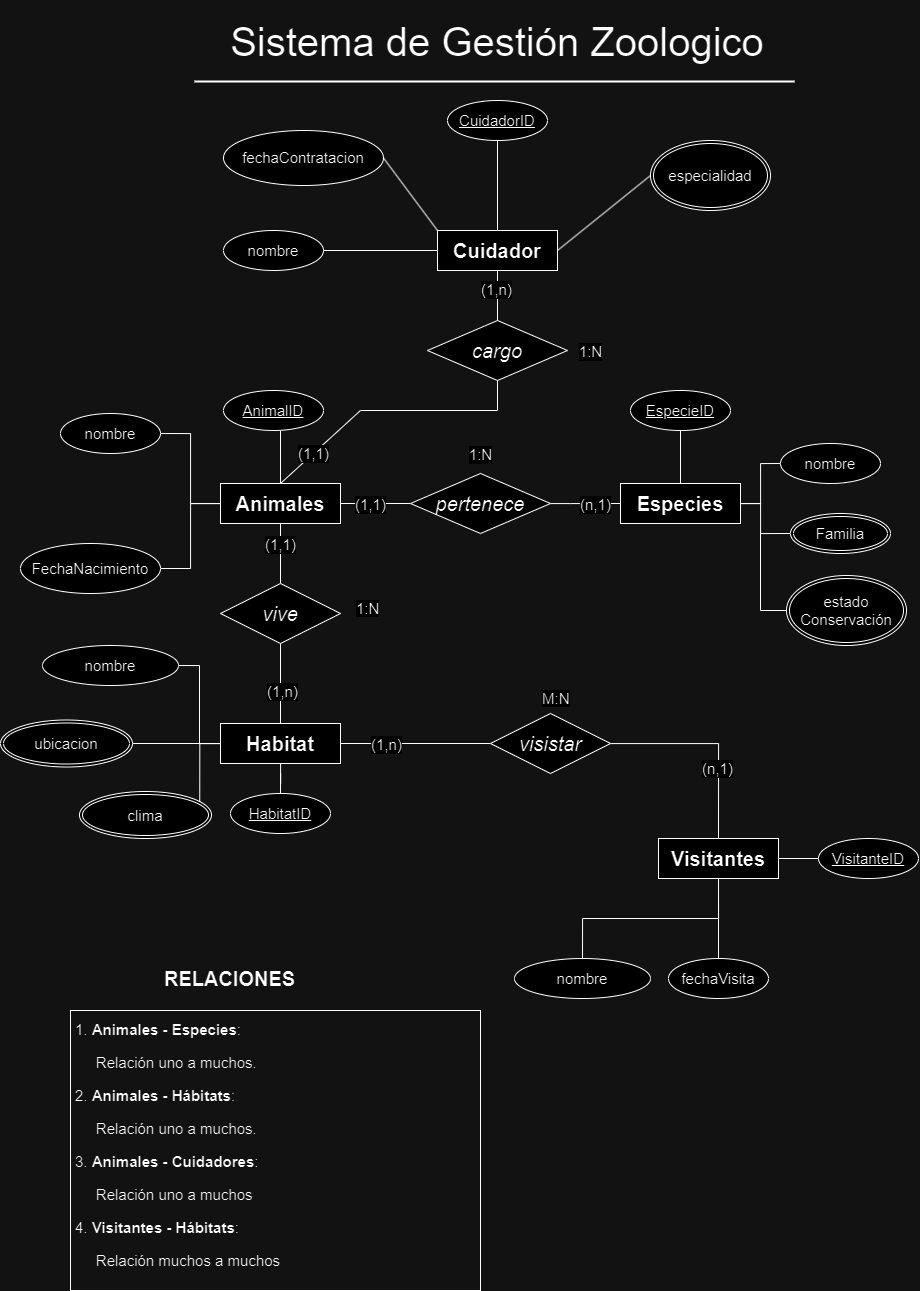

The diagram above was exported from draw.io. Its source (the exported page's mxGraphModel, read from the mxfile embedded in the PNG):
<mxGraphModel dx="1985" dy="1972" grid="1" gridSize="10" guides="1" tooltips="1" connect="1" arrows="1" fold="1" page="1" pageScale="1" pageWidth="827" pageHeight="1169" math="0" shadow="0">
  <root>
    <mxCell id="0" />
    <mxCell id="1" parent="0" />
    <mxCell id="_ER3O8_ixGloc-CAV8IO-1" value="Sistema de Gestión Zoologico" style="text;html=1;strokeColor=none;fillColor=none;align=center;verticalAlign=middle;whiteSpace=wrap;rounded=0;fontSize=40;" parent="1" vertex="1">
      <mxGeometry x="190" y="-170" width="614" height="81" as="geometry" />
    </mxCell>
    <mxCell id="_ER3O8_ixGloc-CAV8IO-2" value="" style="line;strokeWidth=2;html=1;" parent="1" vertex="1">
      <mxGeometry x="194" y="-94" width="600" height="10" as="geometry" />
    </mxCell>
    <mxCell id="_ER3O8_ixGloc-CAV8IO-16" style="edgeStyle=orthogonalEdgeStyle;rounded=0;orthogonalLoop=1;jettySize=auto;html=1;entryX=0.57;entryY=1;entryDx=0;entryDy=0;entryPerimeter=0;fontSize=20;endArrow=none;endFill=0;" parent="1" source="_ER3O8_ixGloc-CAV8IO-7" target="_ER3O8_ixGloc-CAV8IO-13" edge="1">
      <mxGeometry relative="1" as="geometry" />
    </mxCell>
    <mxCell id="_ER3O8_ixGloc-CAV8IO-18" style="edgeStyle=orthogonalEdgeStyle;rounded=0;orthogonalLoop=1;jettySize=auto;html=1;entryX=1;entryY=0.5;entryDx=0;entryDy=0;fontSize=20;endArrow=none;endFill=0;" parent="1" source="_ER3O8_ixGloc-CAV8IO-7" target="_ER3O8_ixGloc-CAV8IO-9" edge="1">
      <mxGeometry relative="1" as="geometry" />
    </mxCell>
    <mxCell id="_ER3O8_ixGloc-CAV8IO-20" style="edgeStyle=orthogonalEdgeStyle;rounded=0;orthogonalLoop=1;jettySize=auto;html=1;entryX=1;entryY=0.5;entryDx=0;entryDy=0;fontSize=20;endArrow=none;endFill=0;" parent="1" source="_ER3O8_ixGloc-CAV8IO-7" target="_ER3O8_ixGloc-CAV8IO-15" edge="1">
      <mxGeometry relative="1" as="geometry" />
    </mxCell>
    <mxCell id="_ER3O8_ixGloc-CAV8IO-23" style="edgeStyle=orthogonalEdgeStyle;rounded=0;orthogonalLoop=1;jettySize=auto;html=1;entryX=0;entryY=0.5;entryDx=0;entryDy=0;endArrow=none;endFill=0;fontSize=20;" parent="1" source="_ER3O8_ixGloc-CAV8IO-7" target="_ER3O8_ixGloc-CAV8IO-22" edge="1">
      <mxGeometry relative="1" as="geometry" />
    </mxCell>
    <mxCell id="_ER3O8_ixGloc-CAV8IO-32" value="(1,1)" style="edgeLabel;html=1;align=center;verticalAlign=middle;resizable=0;points=[];fontSize=15;" parent="_ER3O8_ixGloc-CAV8IO-23" vertex="1" connectable="0">
      <mxGeometry x="-0.1833" relative="1" as="geometry">
        <mxPoint as="offset" />
      </mxGeometry>
    </mxCell>
    <mxCell id="_ER3O8_ixGloc-CAV8IO-7" value="Animales" style="whiteSpace=wrap;html=1;align=center;fontSize=20;fontStyle=1" parent="1" vertex="1">
      <mxGeometry x="220" y="313" width="120" height="40" as="geometry" />
    </mxCell>
    <mxCell id="_ER3O8_ixGloc-CAV8IO-9" value="nombre" style="ellipse;whiteSpace=wrap;html=1;align=center;fontSize=15;" parent="1" vertex="1">
      <mxGeometry x="60" y="243" width="100" height="40" as="geometry" />
    </mxCell>
    <mxCell id="_ER3O8_ixGloc-CAV8IO-13" value="AnimalID" style="ellipse;whiteSpace=wrap;html=1;align=center;fontStyle=4;fontSize=15;" parent="1" vertex="1">
      <mxGeometry x="223" y="220" width="100" height="40" as="geometry" />
    </mxCell>
    <mxCell id="_ER3O8_ixGloc-CAV8IO-15" value="FechaNacimiento" style="ellipse;whiteSpace=wrap;html=1;align=center;fontSize=15;" parent="1" vertex="1">
      <mxGeometry x="20" y="373" width="140" height="50" as="geometry" />
    </mxCell>
    <mxCell id="_ER3O8_ixGloc-CAV8IO-28" style="edgeStyle=orthogonalEdgeStyle;rounded=0;orthogonalLoop=1;jettySize=auto;html=1;entryX=0;entryY=0.5;entryDx=0;entryDy=0;endArrow=none;endFill=0;fontSize=15;" parent="1" source="_ER3O8_ixGloc-CAV8IO-21" target="_ER3O8_ixGloc-CAV8IO-26" edge="1">
      <mxGeometry relative="1" as="geometry" />
    </mxCell>
    <mxCell id="_ER3O8_ixGloc-CAV8IO-29" style="edgeStyle=orthogonalEdgeStyle;rounded=0;orthogonalLoop=1;jettySize=auto;html=1;endArrow=none;endFill=0;fontSize=15;entryX=0;entryY=0.5;entryDx=0;entryDy=0;" parent="1" source="_ER3O8_ixGloc-CAV8IO-21" target="jgJUUqroV2WTiFEcboyq-4" edge="1">
      <mxGeometry relative="1" as="geometry">
        <mxPoint x="780.0000743163453" y="372.9655172413793" as="targetPoint" />
        <Array as="points">
          <mxPoint x="760" y="333" />
          <mxPoint x="760" y="363" />
        </Array>
      </mxGeometry>
    </mxCell>
    <mxCell id="_ER3O8_ixGloc-CAV8IO-30" style="edgeStyle=orthogonalEdgeStyle;rounded=0;orthogonalLoop=1;jettySize=auto;html=1;endArrow=none;endFill=0;fontSize=15;" parent="1" source="_ER3O8_ixGloc-CAV8IO-21" target="_ER3O8_ixGloc-CAV8IO-25" edge="1">
      <mxGeometry relative="1" as="geometry" />
    </mxCell>
    <mxCell id="_ER3O8_ixGloc-CAV8IO-21" value="Especies" style="whiteSpace=wrap;html=1;align=center;fontSize=20;fontStyle=1" parent="1" vertex="1">
      <mxGeometry x="620" y="313" width="120" height="40" as="geometry" />
    </mxCell>
    <mxCell id="_ER3O8_ixGloc-CAV8IO-24" style="edgeStyle=orthogonalEdgeStyle;rounded=0;orthogonalLoop=1;jettySize=auto;html=1;entryX=0;entryY=0.5;entryDx=0;entryDy=0;endArrow=none;endFill=0;fontSize=20;" parent="1" source="_ER3O8_ixGloc-CAV8IO-22" target="_ER3O8_ixGloc-CAV8IO-21" edge="1">
      <mxGeometry relative="1" as="geometry">
        <Array as="points">
          <mxPoint x="570" y="333" />
          <mxPoint x="570" y="333" />
        </Array>
      </mxGeometry>
    </mxCell>
    <mxCell id="_ER3O8_ixGloc-CAV8IO-31" value="(n,1)" style="edgeLabel;html=1;align=center;verticalAlign=middle;resizable=0;points=[];fontSize=15;" parent="_ER3O8_ixGloc-CAV8IO-24" vertex="1" connectable="0">
      <mxGeometry x="0.25" relative="1" as="geometry">
        <mxPoint as="offset" />
      </mxGeometry>
    </mxCell>
    <mxCell id="_ER3O8_ixGloc-CAV8IO-22" value="pertenece" style="shape=rhombus;perimeter=rhombusPerimeter;whiteSpace=wrap;html=1;align=center;fontSize=20;fontStyle=2" parent="1" vertex="1">
      <mxGeometry x="410" y="303" width="140" height="60" as="geometry" />
    </mxCell>
    <mxCell id="_ER3O8_ixGloc-CAV8IO-25" value="EspecieID" style="ellipse;whiteSpace=wrap;html=1;align=center;fontStyle=4;fontSize=15;" parent="1" vertex="1">
      <mxGeometry x="630" y="220" width="100" height="40" as="geometry" />
    </mxCell>
    <mxCell id="_ER3O8_ixGloc-CAV8IO-26" value="nombre" style="ellipse;whiteSpace=wrap;html=1;align=center;fontSize=15;" parent="1" vertex="1">
      <mxGeometry x="780" y="273" width="100" height="40" as="geometry" />
    </mxCell>
    <mxCell id="_ER3O8_ixGloc-CAV8IO-33" value="1:N" style="edgeLabel;html=1;align=center;verticalAlign=middle;resizable=0;points=[];fontSize=15;" parent="1" vertex="1" connectable="0">
      <mxGeometry x="403.9971428571429" y="333" as="geometry">
        <mxPoint x="75" y="-50" as="offset" />
      </mxGeometry>
    </mxCell>
    <mxCell id="_ER3O8_ixGloc-CAV8IO-36" style="edgeStyle=orthogonalEdgeStyle;rounded=0;orthogonalLoop=1;jettySize=auto;html=1;endArrow=none;endFill=0;fontSize=15;" parent="1" source="_ER3O8_ixGloc-CAV8IO-34" target="_ER3O8_ixGloc-CAV8IO-35" edge="1">
      <mxGeometry relative="1" as="geometry" />
    </mxCell>
    <mxCell id="_ER3O8_ixGloc-CAV8IO-40" style="edgeStyle=orthogonalEdgeStyle;rounded=0;orthogonalLoop=1;jettySize=auto;html=1;endArrow=none;endFill=0;fontSize=15;exitX=0.5;exitY=1;exitDx=0;exitDy=0;" parent="1" source="_ER3O8_ixGloc-CAV8IO-34" target="_ER3O8_ixGloc-CAV8IO-39" edge="1">
      <mxGeometry relative="1" as="geometry" />
    </mxCell>
    <mxCell id="_ER3O8_ixGloc-CAV8IO-41" style="edgeStyle=orthogonalEdgeStyle;rounded=0;orthogonalLoop=1;jettySize=auto;html=1;endArrow=none;endFill=0;fontSize=15;" parent="1" source="_ER3O8_ixGloc-CAV8IO-34" target="_ER3O8_ixGloc-CAV8IO-37" edge="1">
      <mxGeometry relative="1" as="geometry" />
    </mxCell>
    <mxCell id="_ER3O8_ixGloc-CAV8IO-34" value="Visitantes" style="whiteSpace=wrap;html=1;align=center;fontSize=20;fontStyle=1" parent="1" vertex="1">
      <mxGeometry x="658" y="668" width="120" height="40" as="geometry" />
    </mxCell>
    <mxCell id="_ER3O8_ixGloc-CAV8IO-35" value="VisitanteID" style="ellipse;whiteSpace=wrap;html=1;align=center;fontStyle=4;fontSize=15;" parent="1" vertex="1">
      <mxGeometry x="818" y="668" width="100" height="40" as="geometry" />
    </mxCell>
    <mxCell id="_ER3O8_ixGloc-CAV8IO-37" value="fechaVisita" style="ellipse;whiteSpace=wrap;html=1;align=center;fontSize=15;" parent="1" vertex="1">
      <mxGeometry x="668" y="788" width="100" height="40" as="geometry" />
    </mxCell>
    <mxCell id="_ER3O8_ixGloc-CAV8IO-39" value="nombre" style="ellipse;whiteSpace=wrap;html=1;align=center;fontSize=15;" parent="1" vertex="1">
      <mxGeometry x="514" y="788" width="136" height="40" as="geometry" />
    </mxCell>
    <mxCell id="_ER3O8_ixGloc-CAV8IO-45" style="edgeStyle=orthogonalEdgeStyle;rounded=0;orthogonalLoop=1;jettySize=auto;html=1;entryX=0.5;entryY=0;entryDx=0;entryDy=0;endArrow=none;endFill=0;fontSize=15;" parent="1" source="_ER3O8_ixGloc-CAV8IO-43" target="_ER3O8_ixGloc-CAV8IO-34" edge="1">
      <mxGeometry relative="1" as="geometry" />
    </mxCell>
    <mxCell id="_ER3O8_ixGloc-CAV8IO-46" value="(n,1)" style="edgeLabel;html=1;align=center;verticalAlign=middle;resizable=0;points=[];fontSize=15;" parent="_ER3O8_ixGloc-CAV8IO-45" vertex="1" connectable="0">
      <mxGeometry x="0.3016" y="-2" relative="1" as="geometry">
        <mxPoint as="offset" />
      </mxGeometry>
    </mxCell>
    <mxCell id="_ER3O8_ixGloc-CAV8IO-55" style="edgeStyle=orthogonalEdgeStyle;rounded=0;orthogonalLoop=1;jettySize=auto;html=1;entryX=1;entryY=0.5;entryDx=0;entryDy=0;endArrow=none;endFill=0;fontSize=15;" parent="1" source="_ER3O8_ixGloc-CAV8IO-43" target="_ER3O8_ixGloc-CAV8IO-48" edge="1">
      <mxGeometry relative="1" as="geometry" />
    </mxCell>
    <mxCell id="_ER3O8_ixGloc-CAV8IO-56" value="(1,n)" style="edgeLabel;html=1;align=center;verticalAlign=middle;resizable=0;points=[];fontSize=15;" parent="_ER3O8_ixGloc-CAV8IO-55" vertex="1" connectable="0">
      <mxGeometry x="0.3878" relative="1" as="geometry">
        <mxPoint as="offset" />
      </mxGeometry>
    </mxCell>
    <mxCell id="_ER3O8_ixGloc-CAV8IO-43" value="visistar" style="shape=rhombus;perimeter=rhombusPerimeter;whiteSpace=wrap;html=1;align=center;fontSize=20;fontStyle=2" parent="1" vertex="1">
      <mxGeometry x="490" y="543" width="120" height="60" as="geometry" />
    </mxCell>
    <mxCell id="_ER3O8_ixGloc-CAV8IO-52" style="edgeStyle=orthogonalEdgeStyle;rounded=0;orthogonalLoop=1;jettySize=auto;html=1;entryX=1;entryY=0.5;entryDx=0;entryDy=0;endArrow=none;endFill=0;fontSize=15;" parent="1" source="_ER3O8_ixGloc-CAV8IO-48" target="_ER3O8_ixGloc-CAV8IO-50" edge="1">
      <mxGeometry relative="1" as="geometry" />
    </mxCell>
    <mxCell id="_ER3O8_ixGloc-CAV8IO-53" style="edgeStyle=orthogonalEdgeStyle;rounded=0;orthogonalLoop=1;jettySize=auto;html=1;entryX=0.911;entryY=0.208;entryDx=0;entryDy=0;entryPerimeter=0;endArrow=none;endFill=0;fontSize=15;" parent="1" source="_ER3O8_ixGloc-CAV8IO-48" target="_ER3O8_ixGloc-CAV8IO-51" edge="1">
      <mxGeometry relative="1" as="geometry" />
    </mxCell>
    <mxCell id="_ER3O8_ixGloc-CAV8IO-54" style="edgeStyle=orthogonalEdgeStyle;rounded=0;orthogonalLoop=1;jettySize=auto;html=1;entryX=0.5;entryY=0;entryDx=0;entryDy=0;endArrow=none;endFill=0;fontSize=15;" parent="1" source="_ER3O8_ixGloc-CAV8IO-48" target="_ER3O8_ixGloc-CAV8IO-49" edge="1">
      <mxGeometry relative="1" as="geometry" />
    </mxCell>
    <mxCell id="_ER3O8_ixGloc-CAV8IO-48" value="Habitat" style="whiteSpace=wrap;html=1;align=center;fontSize=20;fontStyle=1" parent="1" vertex="1">
      <mxGeometry x="220" y="553" width="120" height="40" as="geometry" />
    </mxCell>
    <mxCell id="_ER3O8_ixGloc-CAV8IO-49" value="HabitatID" style="ellipse;whiteSpace=wrap;html=1;align=center;fontStyle=4;fontSize=15;" parent="1" vertex="1">
      <mxGeometry x="230" y="623" width="100" height="40" as="geometry" />
    </mxCell>
    <mxCell id="_ER3O8_ixGloc-CAV8IO-50" value="nombre" style="ellipse;whiteSpace=wrap;html=1;align=center;fontSize=15;" parent="1" vertex="1">
      <mxGeometry x="42" y="475" width="136" height="40" as="geometry" />
    </mxCell>
    <mxCell id="_ER3O8_ixGloc-CAV8IO-51" value="clima" style="ellipse;shape=doubleEllipse;margin=3;whiteSpace=wrap;html=1;align=center;fontSize=15;" parent="1" vertex="1">
      <mxGeometry x="79" y="621" width="132" height="47" as="geometry" />
    </mxCell>
    <mxCell id="_ER3O8_ixGloc-CAV8IO-57" value="&lt;span style=&quot;color: rgb(0 , 0 , 0) ; font-family: &amp;#34;helvetica&amp;#34; ; font-size: 15px ; font-style: normal ; font-weight: 400 ; letter-spacing: normal ; text-align: center ; text-indent: 0px ; text-transform: none ; word-spacing: 0px ; background-color: rgb(255 , 255 , 255) ; display: inline ; float: none&quot;&gt;M:N&lt;/span&gt;" style="text;whiteSpace=wrap;html=1;fontSize=15;" parent="1" vertex="1">
      <mxGeometry x="540" y="513" width="50" height="30" as="geometry" />
    </mxCell>
    <mxCell id="_ER3O8_ixGloc-CAV8IO-59" style="edgeStyle=orthogonalEdgeStyle;rounded=0;orthogonalLoop=1;jettySize=auto;html=1;entryX=0.5;entryY=1;entryDx=0;entryDy=0;endArrow=none;endFill=0;fontSize=15;" parent="1" source="_ER3O8_ixGloc-CAV8IO-58" target="_ER3O8_ixGloc-CAV8IO-7" edge="1">
      <mxGeometry relative="1" as="geometry" />
    </mxCell>
    <mxCell id="_ER3O8_ixGloc-CAV8IO-63" value="(1,1)" style="edgeLabel;html=1;align=center;verticalAlign=middle;resizable=0;points=[];fontSize=15;" parent="_ER3O8_ixGloc-CAV8IO-59" vertex="1" connectable="0">
      <mxGeometry x="0.3148" y="1" relative="1" as="geometry">
        <mxPoint as="offset" />
      </mxGeometry>
    </mxCell>
    <mxCell id="_ER3O8_ixGloc-CAV8IO-60" style="edgeStyle=orthogonalEdgeStyle;rounded=0;orthogonalLoop=1;jettySize=auto;html=1;endArrow=none;endFill=0;fontSize=15;" parent="1" source="_ER3O8_ixGloc-CAV8IO-58" target="_ER3O8_ixGloc-CAV8IO-48" edge="1">
      <mxGeometry relative="1" as="geometry" />
    </mxCell>
    <mxCell id="_ER3O8_ixGloc-CAV8IO-61" value="(1,n)" style="edgeLabel;html=1;align=center;verticalAlign=middle;resizable=0;points=[];fontSize=15;" parent="_ER3O8_ixGloc-CAV8IO-60" vertex="1" connectable="0">
      <mxGeometry x="0.1821" y="1" relative="1" as="geometry">
        <mxPoint as="offset" />
      </mxGeometry>
    </mxCell>
    <mxCell id="_ER3O8_ixGloc-CAV8IO-58" value="vive" style="shape=rhombus;perimeter=rhombusPerimeter;whiteSpace=wrap;html=1;align=center;fontSize=20;fontStyle=2" parent="1" vertex="1">
      <mxGeometry x="220" y="413" width="120" height="60" as="geometry" />
    </mxCell>
    <mxCell id="_ER3O8_ixGloc-CAV8IO-64" value="&lt;span style=&quot;color: rgb(0 , 0 , 0) ; font-family: &amp;#34;helvetica&amp;#34; ; font-size: 15px ; font-style: normal ; font-weight: 400 ; letter-spacing: normal ; text-align: center ; text-indent: 0px ; text-transform: none ; word-spacing: 0px ; background-color: rgb(255 , 255 , 255) ; display: inline ; float: none&quot;&gt;1:N&lt;/span&gt;" style="text;whiteSpace=wrap;html=1;fontSize=15;" parent="1" vertex="1">
      <mxGeometry x="354" y="423" width="50" height="30" as="geometry" />
    </mxCell>
    <mxCell id="_ER3O8_ixGloc-CAV8IO-67" value="&lt;h1 style=&quot;font-size: 15px&quot;&gt;&lt;span style=&quot;font-weight: normal&quot;&gt;1.&amp;nbsp;&lt;/span&gt;Animales - Especies&lt;span style=&quot;font-weight: normal&quot;&gt;:&amp;nbsp;&lt;/span&gt;&lt;br&gt;&lt;/h1&gt;&lt;p style=&quot;font-size: 15px&quot;&gt;&lt;font style=&quot;font-size: 15px&quot;&gt;&amp;nbsp; &amp;nbsp; &amp;nbsp;&lt;/font&gt;&lt;span&gt;Relación uno a muchos.&lt;/span&gt;&lt;/p&gt;&lt;p style=&quot;font-size: 15px&quot;&gt;2. &lt;b&gt;Animales - Hábitats&lt;/b&gt;:&amp;nbsp;&lt;/p&gt;&lt;p style=&quot;font-size: 15px&quot;&gt;&amp;nbsp; &amp;nbsp; &amp;nbsp;&lt;span&gt;Relación uno a muchos.&lt;/span&gt;&lt;/p&gt;&lt;p style=&quot;font-size: 15px&quot;&gt;3. &lt;b&gt;Animales - Cuidadores&lt;/b&gt;:&amp;nbsp;&lt;/p&gt;&lt;p style=&quot;font-size: 15px&quot;&gt;&amp;nbsp; &amp;nbsp; &amp;nbsp;&lt;span&gt;Relación uno a muchos&lt;br&gt;&lt;/span&gt;&lt;/p&gt;&lt;p style=&quot;font-size: 15px&quot;&gt;4. &lt;b&gt;Visitantes - Hábitats&lt;/b&gt;:&amp;nbsp;&lt;/p&gt;&lt;p style=&quot;font-size: 15px&quot;&gt;&amp;nbsp; &amp;nbsp; &amp;nbsp;Relación muchos a muchos&lt;/p&gt;" style="text;html=1;strokeColor=#000000;fillColor=none;spacing=5;spacingTop=-20;whiteSpace=wrap;overflow=hidden;rounded=0;fontSize=20;shadow=0;align=left;verticalAlign=bottom;" parent="1" vertex="1">
      <mxGeometry x="70" y="840" width="410" height="280" as="geometry" />
    </mxCell>
    <mxCell id="_ER3O8_ixGloc-CAV8IO-69" value="RELACIONES" style="text;html=1;strokeColor=none;fillColor=none;align=center;verticalAlign=middle;whiteSpace=wrap;rounded=0;shadow=0;fontSize=20;fontStyle=1" parent="1" vertex="1">
      <mxGeometry x="136" y="783" width="187" height="50" as="geometry" />
    </mxCell>
    <mxCell id="jgJUUqroV2WTiFEcboyq-2" value="" style="endArrow=none;html=1;" parent="1" edge="1">
      <mxGeometry width="50" height="50" relative="1" as="geometry">
        <mxPoint x="760" y="440" as="sourcePoint" />
        <mxPoint x="760" y="360" as="targetPoint" />
      </mxGeometry>
    </mxCell>
    <mxCell id="jgJUUqroV2WTiFEcboyq-3" value="" style="endArrow=none;html=1;entryX=0;entryY=0.5;entryDx=0;entryDy=0;" parent="1" target="jgJUUqroV2WTiFEcboyq-5" edge="1">
      <mxGeometry width="50" height="50" relative="1" as="geometry">
        <mxPoint x="760" y="440" as="sourcePoint" />
        <mxPoint x="779.9999999999975" y="441.25" as="targetPoint" />
      </mxGeometry>
    </mxCell>
    <mxCell id="jgJUUqroV2WTiFEcboyq-4" value="Familia" style="ellipse;shape=doubleEllipse;margin=3;whiteSpace=wrap;html=1;align=center;fontSize=15;" parent="1" vertex="1">
      <mxGeometry x="790" y="343" width="100" height="40" as="geometry" />
    </mxCell>
    <mxCell id="jgJUUqroV2WTiFEcboyq-5" value="estado&lt;br&gt;Conservación" style="ellipse;shape=doubleEllipse;margin=3;whiteSpace=wrap;html=1;align=center;fontSize=15;" parent="1" vertex="1">
      <mxGeometry x="786" y="405" width="120" height="70" as="geometry" />
    </mxCell>
    <mxCell id="jgJUUqroV2WTiFEcboyq-6" value="ubicacion" style="ellipse;shape=doubleEllipse;margin=3;whiteSpace=wrap;html=1;align=center;fontSize=15;" parent="1" vertex="1">
      <mxGeometry y="549.5" width="132" height="47" as="geometry" />
    </mxCell>
    <mxCell id="jgJUUqroV2WTiFEcboyq-8" style="edgeStyle=orthogonalEdgeStyle;rounded=0;orthogonalLoop=1;jettySize=auto;html=1;entryX=1;entryY=0.5;entryDx=0;entryDy=0;fontSize=20;endArrow=none;endFill=0;exitX=0;exitY=0.5;exitDx=0;exitDy=0;" parent="1" source="_ER3O8_ixGloc-CAV8IO-48" target="jgJUUqroV2WTiFEcboyq-6" edge="1">
      <mxGeometry relative="1" as="geometry">
        <mxPoint x="230" y="342.9655172413793" as="sourcePoint" />
        <mxPoint x="170" y="412.9999999999999" as="targetPoint" />
      </mxGeometry>
    </mxCell>
    <mxCell id="jgJUUqroV2WTiFEcboyq-9" value="Cuidador" style="whiteSpace=wrap;html=1;align=center;fontSize=20;fontStyle=1" parent="1" vertex="1">
      <mxGeometry x="437" y="60" width="120" height="40" as="geometry" />
    </mxCell>
    <mxCell id="jgJUUqroV2WTiFEcboyq-12" style="edgeStyle=orthogonalEdgeStyle;rounded=0;orthogonalLoop=1;jettySize=auto;html=1;fontSize=15;endArrow=none;endFill=0;" parent="1" source="jgJUUqroV2WTiFEcboyq-10" target="jgJUUqroV2WTiFEcboyq-9" edge="1">
      <mxGeometry relative="1" as="geometry" />
    </mxCell>
    <mxCell id="jgJUUqroV2WTiFEcboyq-10" value="cargo" style="shape=rhombus;perimeter=rhombusPerimeter;whiteSpace=wrap;html=1;align=center;fontSize=20;fontStyle=2" parent="1" vertex="1">
      <mxGeometry x="427" y="150" width="140" height="60" as="geometry" />
    </mxCell>
    <mxCell id="jgJUUqroV2WTiFEcboyq-11" value="" style="endArrow=none;html=1;rounded=0;fontSize=15;exitX=0.5;exitY=0;exitDx=0;exitDy=0;entryX=0.5;entryY=1;entryDx=0;entryDy=0;" parent="1" source="_ER3O8_ixGloc-CAV8IO-7" target="jgJUUqroV2WTiFEcboyq-10" edge="1">
      <mxGeometry relative="1" as="geometry">
        <mxPoint x="410" y="230" as="sourcePoint" />
        <mxPoint x="570" y="230" as="targetPoint" />
        <Array as="points">
          <mxPoint x="360" y="240" />
          <mxPoint x="497" y="240" />
        </Array>
      </mxGeometry>
    </mxCell>
    <mxCell id="jgJUUqroV2WTiFEcboyq-13" value="(1,n)" style="edgeLabel;html=1;align=center;verticalAlign=middle;resizable=0;points=[];fontSize=15;" parent="1" vertex="1" connectable="0">
      <mxGeometry x="497.00142857142845" y="120" as="geometry">
        <mxPoint x="-2" y="-2" as="offset" />
      </mxGeometry>
    </mxCell>
    <mxCell id="jgJUUqroV2WTiFEcboyq-14" value="(1,1)" style="edgeLabel;html=1;align=center;verticalAlign=middle;resizable=0;points=[];fontSize=15;" parent="1" vertex="1" connectable="0">
      <mxGeometry x="383.00142857142845" y="210" as="geometry">
        <mxPoint x="-71" y="72" as="offset" />
      </mxGeometry>
    </mxCell>
    <mxCell id="jgJUUqroV2WTiFEcboyq-15" value="1:N" style="edgeLabel;html=1;align=center;verticalAlign=middle;resizable=0;points=[];fontSize=15;" parent="1" vertex="1" connectable="0">
      <mxGeometry x="513.9971428571429" y="230" as="geometry">
        <mxPoint x="75" y="-50" as="offset" />
      </mxGeometry>
    </mxCell>
    <mxCell id="P9iHvHp88dXAwv1XQFTM-1" value="CuidadorID" style="ellipse;whiteSpace=wrap;html=1;align=center;fontStyle=4;fontSize=15;" vertex="1" parent="1">
      <mxGeometry x="447" y="-70" width="100" height="40" as="geometry" />
    </mxCell>
    <mxCell id="P9iHvHp88dXAwv1XQFTM-2" value="nombre" style="ellipse;whiteSpace=wrap;html=1;align=center;fontSize=15;" vertex="1" parent="1">
      <mxGeometry x="223" y="60" width="100" height="40" as="geometry" />
    </mxCell>
    <mxCell id="P9iHvHp88dXAwv1XQFTM-3" value="especialidad" style="ellipse;shape=doubleEllipse;margin=3;whiteSpace=wrap;html=1;align=center;fontSize=15;" vertex="1" parent="1">
      <mxGeometry x="650" y="-30" width="120" height="70" as="geometry" />
    </mxCell>
    <mxCell id="P9iHvHp88dXAwv1XQFTM-5" value="fechaContratacion" style="ellipse;whiteSpace=wrap;html=1;align=center;fontSize=15;" vertex="1" parent="1">
      <mxGeometry x="223" y="-40" width="160" height="55" as="geometry" />
    </mxCell>
    <mxCell id="P9iHvHp88dXAwv1XQFTM-6" value="" style="endArrow=none;html=1;rounded=0;entryX=0;entryY=0.5;entryDx=0;entryDy=0;exitX=1;exitY=0.5;exitDx=0;exitDy=0;" edge="1" parent="1" source="P9iHvHp88dXAwv1XQFTM-2" target="jgJUUqroV2WTiFEcboyq-9">
      <mxGeometry width="50" height="50" relative="1" as="geometry">
        <mxPoint x="350" y="170" as="sourcePoint" />
        <mxPoint x="400" y="120" as="targetPoint" />
      </mxGeometry>
    </mxCell>
    <mxCell id="P9iHvHp88dXAwv1XQFTM-7" value="" style="endArrow=none;html=1;rounded=0;entryX=0.5;entryY=1;entryDx=0;entryDy=0;exitX=0.5;exitY=0;exitDx=0;exitDy=0;" edge="1" parent="1" source="jgJUUqroV2WTiFEcboyq-9" target="P9iHvHp88dXAwv1XQFTM-1">
      <mxGeometry width="50" height="50" relative="1" as="geometry">
        <mxPoint x="650" y="30" as="sourcePoint" />
        <mxPoint x="700" y="-20" as="targetPoint" />
      </mxGeometry>
    </mxCell>
    <mxCell id="P9iHvHp88dXAwv1XQFTM-8" value="" style="endArrow=none;html=1;rounded=0;exitX=1;exitY=0.5;exitDx=0;exitDy=0;entryX=0;entryY=0;entryDx=0;entryDy=0;" edge="1" parent="1" source="P9iHvHp88dXAwv1XQFTM-5" target="jgJUUqroV2WTiFEcboyq-9">
      <mxGeometry relative="1" as="geometry">
        <mxPoint x="520" y="10" as="sourcePoint" />
        <mxPoint x="680" y="10" as="targetPoint" />
      </mxGeometry>
    </mxCell>
    <mxCell id="P9iHvHp88dXAwv1XQFTM-10" value="" style="endArrow=none;html=1;rounded=0;exitX=0;exitY=0.5;exitDx=0;exitDy=0;entryX=1;entryY=0.5;entryDx=0;entryDy=0;" edge="1" parent="1" source="P9iHvHp88dXAwv1XQFTM-3" target="jgJUUqroV2WTiFEcboyq-9">
      <mxGeometry relative="1" as="geometry">
        <mxPoint x="393" y="-2" as="sourcePoint" />
        <mxPoint x="447" y="70" as="targetPoint" />
      </mxGeometry>
    </mxCell>
  </root>
</mxGraphModel>